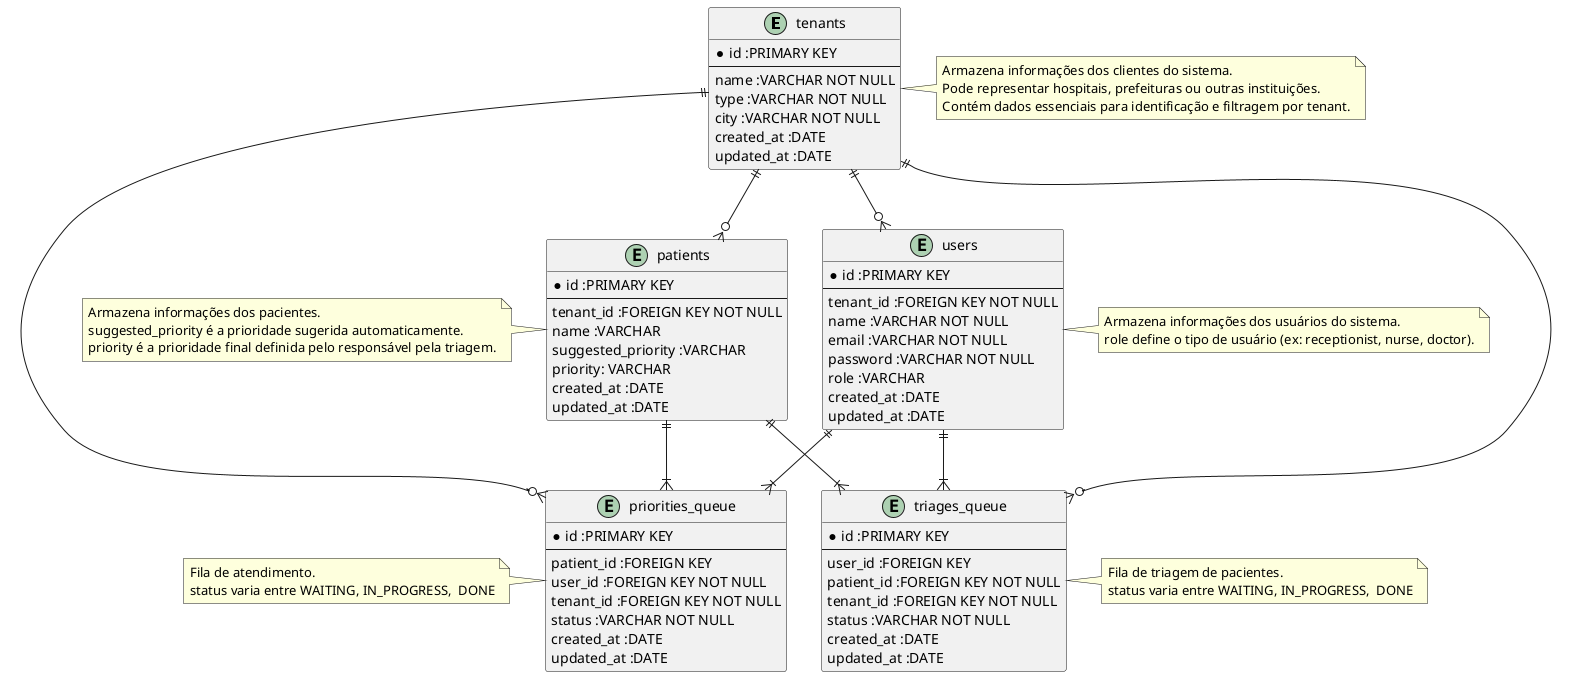

The diagram above was rendered by PlantUML. Its source (embedded in the PNG):
@startuml

entity tenants{
	*id :PRIMARY KEY
	--
	name :VARCHAR NOT NULL
	type :VARCHAR NOT NULL
	city :VARCHAR NOT NULL
        created_at :DATE
        updated_at :DATE
}

note right of tenants
  Armazena informações dos clientes do sistema.
  Pode representar hospitais, prefeituras ou outras instituições.
  Contém dados essenciais para identificação e filtragem por tenant.
end note


entity users{
	*id :PRIMARY KEY
	--
	tenant_id :FOREIGN KEY NOT NULL
	name :VARCHAR NOT NULL
	email :VARCHAR NOT NULL
	password :VARCHAR NOT NULL
	role :VARCHAR
	created_at :DATE
	updated_at :DATE
}

note right of users
  Armazena informações dos usuários do sistema.
  role define o tipo de usuário (ex: receptionist, nurse, doctor).
end note

entity patients{
	*id :PRIMARY KEY
	--
	tenant_id :FOREIGN KEY NOT NULL
	name :VARCHAR
	suggested_priority :VARCHAR
	priority: VARCHAR
	created_at :DATE
	updated_at :DATE	
}

note left of patients
  Armazena informações dos pacientes.
  suggested_priority é a prioridade sugerida automaticamente.
  priority é a prioridade final definida pelo responsável pela triagem.
end note

entity triages_queue{
    *id :PRIMARY KEY
	--
	user_id :FOREIGN KEY
	patient_id :FOREIGN KEY NOT NULL
	tenant_id :FOREIGN KEY NOT NULL
	status :VARCHAR NOT NULL
	created_at :DATE
	updated_at :DATE
}

note right of triages_queue
  Fila de triagem de pacientes.
  status varia entre WAITING, IN_PROGRESS,  DONE
end note

entity priorities_queue{
	*id :PRIMARY KEY
	--
	patient_id :FOREIGN KEY
	user_id :FOREIGN KEY NOT NULL
	tenant_id :FOREIGN KEY NOT NULL
	status :VARCHAR NOT NULL
 	created_at :DATE
	updated_at :DATE
}

note left of priorities_queue
  Fila de atendimento.
  status varia entre WAITING, IN_PROGRESS,  DONE
end note

users ||--|{ triages_queue
patients ||--|{ triages_queue

users ||--|{ priorities_queue
patients ||--|{ priorities_queue

tenants ||--o{ users
tenants ||--o{ patients
tenants ||--o{ priorities_queue
tenants ||--o{ triages_queue
@enduml